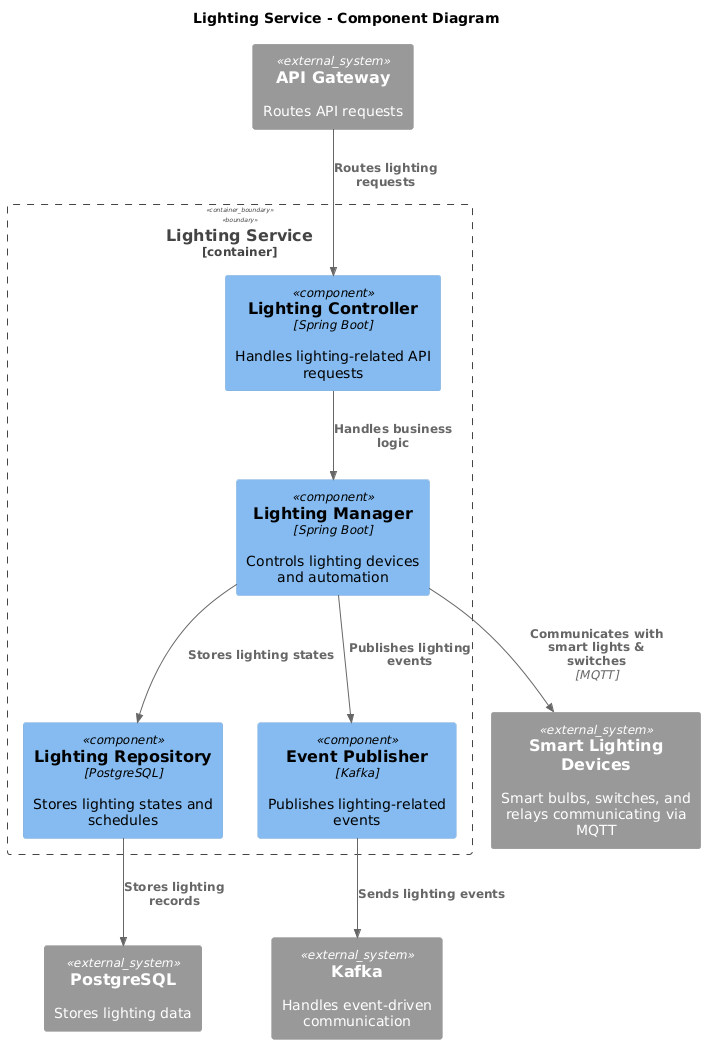

The diagram above was rendered by PlantUML. Its source (embedded in the PNG):
@startuml
title Lighting Service - Component Diagram

!include <C4/C4_Component>

Container_Boundary(LightingService, "Lighting Service") {

    Component(LightingController, "Lighting Controller", "Spring Boot", "Handles lighting-related API requests")
    Component(LightingManager, "Lighting Manager", "Spring Boot", "Controls lighting devices and automation")
    Component(LightingRepository, "Lighting Repository", "PostgreSQL", "Stores lighting states and schedules")
    Component(EventPublisher, "Event Publisher", "Kafka", "Publishes lighting-related events")

}

System_Ext(ApiGateway, "API Gateway", "Routes API requests")
System_Ext(MessageBroker, "Kafka", "Handles event-driven communication")
System_Ext(Database, "PostgreSQL", "Stores lighting data")
System_Ext(IoTDevices, "Smart Lighting Devices", "Smart bulbs, switches, and relays communicating via MQTT")

Rel(ApiGateway, LightingController, "Routes lighting requests")
Rel(LightingController, LightingManager, "Handles business logic")
Rel(LightingManager, LightingRepository, "Stores lighting states")
Rel(LightingManager, EventPublisher, "Publishes lighting events")
Rel(EventPublisher, MessageBroker, "Sends lighting events")
Rel(LightingManager, IoTDevices, "Communicates with smart lights & switches", "MQTT")
Rel(LightingRepository, Database, "Stores lighting records")
@enduml